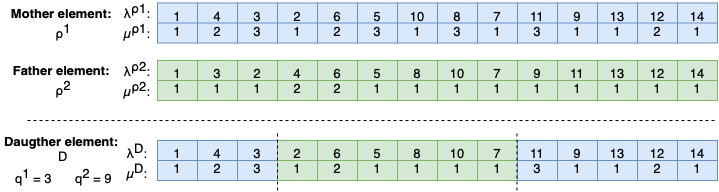

The diagram above was exported from draw.io. Its source (the exported page's mxGraphModel, read from the mxfile embedded in the PNG):
<mxGraphModel dx="1235" dy="727" grid="1" gridSize="10" guides="1" tooltips="1" connect="1" arrows="1" fold="1" page="1" pageScale="1" pageWidth="827" pageHeight="1169" math="0" shadow="0">
  <root>
    <mxCell id="0" />
    <mxCell id="1" parent="0" />
    <mxCell id="jkdbF7bP97F-QPeGgRyU-1" value="1&lt;br style=&quot;font-size: 13px;&quot;&gt;1" style="rounded=0;whiteSpace=wrap;html=1;fontSize=13;fillColor=#d5e8d4;strokeColor=#82b366;" vertex="1" parent="1">
      <mxGeometry x="200" y="320" width="40" height="40" as="geometry" />
    </mxCell>
    <mxCell id="jkdbF7bP97F-QPeGgRyU-2" value="3&lt;br style=&quot;font-size: 13px&quot;&gt;1" style="rounded=0;whiteSpace=wrap;html=1;fontSize=13;fillColor=#d5e8d4;strokeColor=#82b366;" vertex="1" parent="1">
      <mxGeometry x="240" y="320" width="40" height="40" as="geometry" />
    </mxCell>
    <mxCell id="jkdbF7bP97F-QPeGgRyU-3" value="2&lt;br&gt;1" style="rounded=0;whiteSpace=wrap;html=1;fontSize=13;fillColor=#d5e8d4;strokeColor=#82b366;" vertex="1" parent="1">
      <mxGeometry x="280" y="320" width="40" height="40" as="geometry" />
    </mxCell>
    <mxCell id="jkdbF7bP97F-QPeGgRyU-4" value="4&lt;br style=&quot;font-size: 13px&quot;&gt;2" style="rounded=0;whiteSpace=wrap;html=1;fontSize=13;fillColor=#d5e8d4;strokeColor=#82b366;" vertex="1" parent="1">
      <mxGeometry x="320" y="320" width="40" height="40" as="geometry" />
    </mxCell>
    <mxCell id="jkdbF7bP97F-QPeGgRyU-5" value="6&lt;br&gt;2" style="rounded=0;whiteSpace=wrap;html=1;fontSize=13;fillColor=#d5e8d4;strokeColor=#82b366;" vertex="1" parent="1">
      <mxGeometry x="360" y="320" width="40" height="40" as="geometry" />
    </mxCell>
    <mxCell id="jkdbF7bP97F-QPeGgRyU-6" value="5&lt;br&gt;1" style="rounded=0;whiteSpace=wrap;html=1;fontSize=13;fillColor=#d5e8d4;strokeColor=#82b366;" vertex="1" parent="1">
      <mxGeometry x="400" y="320" width="40" height="40" as="geometry" />
    </mxCell>
    <mxCell id="jkdbF7bP97F-QPeGgRyU-7" value="8&lt;br&gt;1" style="rounded=0;whiteSpace=wrap;html=1;fontSize=13;fillColor=#d5e8d4;strokeColor=#82b366;" vertex="1" parent="1">
      <mxGeometry x="440" y="320" width="40" height="40" as="geometry" />
    </mxCell>
    <mxCell id="jkdbF7bP97F-QPeGgRyU-8" value="λ&lt;span style=&quot;font-size: 13px;&quot;&gt;&lt;sup style=&quot;font-size: 13px;&quot;&gt;ρ&lt;/sup&gt;&lt;/span&gt;&lt;sup style=&quot;font-size: 13px;&quot;&gt;1&lt;/sup&gt;:" style="text;html=1;strokeColor=none;fillColor=none;align=center;verticalAlign=middle;whiteSpace=wrap;rounded=0;fontSize=13;" vertex="1" parent="1">
      <mxGeometry x="150" y="260" width="60" height="20" as="geometry" />
    </mxCell>
    <mxCell id="jkdbF7bP97F-QPeGgRyU-9" value="Mother element:&amp;nbsp;&lt;br style=&quot;font-size: 13px;&quot;&gt;&lt;span style=&quot;font-weight: normal; font-size: 13px;&quot;&gt;ρ&lt;sup style=&quot;font-size: 13px;&quot;&gt;1&lt;/sup&gt;&lt;/span&gt;" style="text;html=1;strokeColor=none;fillColor=none;align=center;verticalAlign=middle;whiteSpace=wrap;rounded=0;fontSize=13;fontStyle=1" vertex="1" parent="1">
      <mxGeometry x="51" y="265" width="110" height="35" as="geometry" />
    </mxCell>
    <mxCell id="jkdbF7bP97F-QPeGgRyU-12" value="10&lt;br&gt;1" style="rounded=0;whiteSpace=wrap;html=1;fontSize=13;fillColor=#d5e8d4;strokeColor=#82b366;" vertex="1" parent="1">
      <mxGeometry x="480" y="320" width="40" height="40" as="geometry" />
    </mxCell>
    <mxCell id="jkdbF7bP97F-QPeGgRyU-13" value="7&lt;br&gt;1" style="rounded=0;whiteSpace=wrap;html=1;fontSize=13;fillColor=#d5e8d4;strokeColor=#82b366;" vertex="1" parent="1">
      <mxGeometry x="520" y="320" width="40" height="40" as="geometry" />
    </mxCell>
    <mxCell id="jkdbF7bP97F-QPeGgRyU-14" value="9&lt;br&gt;1" style="rounded=0;whiteSpace=wrap;html=1;fontSize=13;fillColor=#d5e8d4;strokeColor=#82b366;" vertex="1" parent="1">
      <mxGeometry x="560" y="320" width="40" height="40" as="geometry" />
    </mxCell>
    <mxCell id="jkdbF7bP97F-QPeGgRyU-15" value="11&lt;br&gt;1" style="rounded=0;whiteSpace=wrap;html=1;fontSize=13;fillColor=#d5e8d4;strokeColor=#82b366;" vertex="1" parent="1">
      <mxGeometry x="600" y="320" width="40" height="40" as="geometry" />
    </mxCell>
    <mxCell id="jkdbF7bP97F-QPeGgRyU-16" value="13&lt;br&gt;1" style="rounded=0;whiteSpace=wrap;html=1;fontSize=13;fillColor=#d5e8d4;strokeColor=#82b366;" vertex="1" parent="1">
      <mxGeometry x="640" y="320" width="40" height="40" as="geometry" />
    </mxCell>
    <mxCell id="jkdbF7bP97F-QPeGgRyU-17" value="12&lt;br&gt;1" style="rounded=0;whiteSpace=wrap;html=1;fontSize=13;fillColor=#d5e8d4;strokeColor=#82b366;" vertex="1" parent="1">
      <mxGeometry x="680" y="320" width="40" height="40" as="geometry" />
    </mxCell>
    <mxCell id="jkdbF7bP97F-QPeGgRyU-18" value="14&lt;br style=&quot;font-size: 13px&quot;&gt;1" style="rounded=0;whiteSpace=wrap;html=1;fontSize=13;fillColor=#d5e8d4;strokeColor=#82b366;" vertex="1" parent="1">
      <mxGeometry x="720" y="320" width="40" height="40" as="geometry" />
    </mxCell>
    <mxCell id="jkdbF7bP97F-QPeGgRyU-19" value="" style="endArrow=none;html=1;rounded=0;exitX=0;exitY=0.5;exitDx=0;exitDy=0;entryX=1;entryY=0.5;entryDx=0;entryDy=0;fontSize=13;fillColor=#d5e8d4;strokeColor=#82b366;" edge="1" parent="1" source="jkdbF7bP97F-QPeGgRyU-1" target="jkdbF7bP97F-QPeGgRyU-18">
      <mxGeometry width="50" height="50" relative="1" as="geometry">
        <mxPoint x="280" y="390" as="sourcePoint" />
        <mxPoint x="330" y="340" as="targetPoint" />
      </mxGeometry>
    </mxCell>
    <mxCell id="jkdbF7bP97F-QPeGgRyU-20" value="Father element:&amp;nbsp;&lt;br style=&quot;font-size: 13px;&quot;&gt;&lt;span style=&quot;font-weight: normal; font-size: 13px;&quot;&gt;ρ&lt;sup style=&quot;font-size: 13px;&quot;&gt;2&lt;/sup&gt;&lt;/span&gt;" style="text;html=1;strokeColor=none;fillColor=none;align=center;verticalAlign=middle;whiteSpace=wrap;rounded=0;fontSize=13;fontStyle=1" vertex="1" parent="1">
      <mxGeometry x="51" y="322.5" width="110" height="35" as="geometry" />
    </mxCell>
    <mxCell id="jkdbF7bP97F-QPeGgRyU-21" value="1&lt;br style=&quot;font-size: 13px;&quot;&gt;1" style="rounded=0;whiteSpace=wrap;html=1;fontSize=13;fillColor=#dae8fc;strokeColor=#6c8ebf;" vertex="1" parent="1">
      <mxGeometry x="200" y="262.5" width="40" height="40" as="geometry" />
    </mxCell>
    <mxCell id="jkdbF7bP97F-QPeGgRyU-22" value="4&lt;br&gt;2" style="rounded=0;whiteSpace=wrap;html=1;fontSize=13;fillColor=#dae8fc;strokeColor=#6c8ebf;" vertex="1" parent="1">
      <mxGeometry x="240" y="262.5" width="40" height="40" as="geometry" />
    </mxCell>
    <mxCell id="jkdbF7bP97F-QPeGgRyU-23" value="3&lt;br style=&quot;font-size: 13px&quot;&gt;3" style="rounded=0;whiteSpace=wrap;html=1;fontSize=13;fillColor=#dae8fc;strokeColor=#6c8ebf;" vertex="1" parent="1">
      <mxGeometry x="280" y="262.5" width="40" height="40" as="geometry" />
    </mxCell>
    <mxCell id="jkdbF7bP97F-QPeGgRyU-24" value="2&lt;br&gt;1" style="rounded=0;whiteSpace=wrap;html=1;fontSize=13;fillColor=#dae8fc;strokeColor=#6c8ebf;" vertex="1" parent="1">
      <mxGeometry x="320" y="262.5" width="40" height="40" as="geometry" />
    </mxCell>
    <mxCell id="jkdbF7bP97F-QPeGgRyU-25" value="6&lt;br&gt;2" style="rounded=0;whiteSpace=wrap;html=1;fontSize=13;fillColor=#dae8fc;strokeColor=#6c8ebf;" vertex="1" parent="1">
      <mxGeometry x="360" y="262.5" width="40" height="40" as="geometry" />
    </mxCell>
    <mxCell id="jkdbF7bP97F-QPeGgRyU-26" value="5&lt;br&gt;3" style="rounded=0;whiteSpace=wrap;html=1;fontSize=13;fillColor=#dae8fc;strokeColor=#6c8ebf;" vertex="1" parent="1">
      <mxGeometry x="400" y="262.5" width="40" height="40" as="geometry" />
    </mxCell>
    <mxCell id="jkdbF7bP97F-QPeGgRyU-27" value="10&lt;br style=&quot;font-size: 13px&quot;&gt;1" style="rounded=0;whiteSpace=wrap;html=1;fontSize=13;fillColor=#dae8fc;strokeColor=#6c8ebf;" vertex="1" parent="1">
      <mxGeometry x="440" y="262.5" width="40" height="40" as="geometry" />
    </mxCell>
    <mxCell id="jkdbF7bP97F-QPeGgRyU-28" value="8&lt;br&gt;3" style="rounded=0;whiteSpace=wrap;html=1;fontSize=13;fillColor=#dae8fc;strokeColor=#6c8ebf;" vertex="1" parent="1">
      <mxGeometry x="480" y="262.5" width="40" height="40" as="geometry" />
    </mxCell>
    <mxCell id="jkdbF7bP97F-QPeGgRyU-29" value="7&lt;br&gt;1" style="rounded=0;whiteSpace=wrap;html=1;fontSize=13;fillColor=#dae8fc;strokeColor=#6c8ebf;" vertex="1" parent="1">
      <mxGeometry x="520" y="262.5" width="40" height="40" as="geometry" />
    </mxCell>
    <mxCell id="jkdbF7bP97F-QPeGgRyU-30" value="11&lt;br&gt;3" style="rounded=0;whiteSpace=wrap;html=1;fontSize=13;fillColor=#dae8fc;strokeColor=#6c8ebf;" vertex="1" parent="1">
      <mxGeometry x="560" y="262.5" width="40" height="40" as="geometry" />
    </mxCell>
    <mxCell id="jkdbF7bP97F-QPeGgRyU-31" value="9&lt;br&gt;1" style="rounded=0;whiteSpace=wrap;html=1;fontSize=13;fillColor=#dae8fc;strokeColor=#6c8ebf;" vertex="1" parent="1">
      <mxGeometry x="600" y="262.5" width="40" height="40" as="geometry" />
    </mxCell>
    <mxCell id="jkdbF7bP97F-QPeGgRyU-32" value="13&lt;br&gt;1" style="rounded=0;whiteSpace=wrap;html=1;fontSize=13;fillColor=#dae8fc;strokeColor=#6c8ebf;" vertex="1" parent="1">
      <mxGeometry x="640" y="262.5" width="40" height="40" as="geometry" />
    </mxCell>
    <mxCell id="jkdbF7bP97F-QPeGgRyU-33" value="12&lt;br&gt;2" style="rounded=0;whiteSpace=wrap;html=1;fontSize=13;fillColor=#dae8fc;strokeColor=#6c8ebf;" vertex="1" parent="1">
      <mxGeometry x="680" y="262.5" width="40" height="40" as="geometry" />
    </mxCell>
    <mxCell id="jkdbF7bP97F-QPeGgRyU-34" value="14&lt;br style=&quot;font-size: 13px&quot;&gt;1" style="rounded=0;whiteSpace=wrap;html=1;fontSize=13;fillColor=#dae8fc;strokeColor=#6c8ebf;" vertex="1" parent="1">
      <mxGeometry x="720" y="262.5" width="40" height="40" as="geometry" />
    </mxCell>
    <mxCell id="jkdbF7bP97F-QPeGgRyU-35" value="" style="endArrow=none;html=1;rounded=0;exitX=0;exitY=0.5;exitDx=0;exitDy=0;entryX=1;entryY=0.5;entryDx=0;entryDy=0;fontSize=13;fillColor=#dae8fc;strokeColor=#6c8ebf;" edge="1" parent="1" source="jkdbF7bP97F-QPeGgRyU-21" target="jkdbF7bP97F-QPeGgRyU-34">
      <mxGeometry width="50" height="50" relative="1" as="geometry">
        <mxPoint x="280" y="332.5" as="sourcePoint" />
        <mxPoint x="330" y="282.5" as="targetPoint" />
      </mxGeometry>
    </mxCell>
    <mxCell id="jkdbF7bP97F-QPeGgRyU-36" value="Daugther element:&amp;nbsp;&lt;br style=&quot;font-size: 13px;&quot;&gt;&lt;span style=&quot;font-size: 13px; font-weight: normal;&quot;&gt;D&lt;/span&gt;" style="text;html=1;strokeColor=none;fillColor=none;align=center;verticalAlign=middle;whiteSpace=wrap;rounded=0;fontSize=13;fontStyle=1" vertex="1" parent="1">
      <mxGeometry x="43" y="390" width="126" height="35" as="geometry" />
    </mxCell>
    <mxCell id="jkdbF7bP97F-QPeGgRyU-37" value="" style="endArrow=none;dashed=1;html=1;rounded=0;fontSize=16;" edge="1" parent="1">
      <mxGeometry width="50" height="50" relative="1" as="geometry">
        <mxPoint x="70" y="380" as="sourcePoint" />
        <mxPoint x="760" y="380" as="targetPoint" />
      </mxGeometry>
    </mxCell>
    <mxCell id="jkdbF7bP97F-QPeGgRyU-38" value="q&lt;sup style=&quot;font-size: 13px;&quot;&gt;1&lt;/sup&gt;&lt;font style=&quot;font-size: 13px;&quot;&gt;&lt;sup style=&quot;font-size: 13px;&quot;&gt;&amp;nbsp;&lt;/sup&gt;= 3&lt;br style=&quot;font-size: 13px;&quot;&gt;&lt;/font&gt;" style="text;html=1;align=center;verticalAlign=middle;resizable=0;points=[];autosize=1;strokeColor=none;fillColor=none;fontSize=13;" vertex="1" parent="1">
      <mxGeometry x="51" y="420" width="50" height="30" as="geometry" />
    </mxCell>
    <mxCell id="jkdbF7bP97F-QPeGgRyU-39" value="q&lt;sup style=&quot;font-size: 13px;&quot;&gt;2&lt;/sup&gt;&lt;font style=&quot;font-size: 13px;&quot;&gt;&lt;sup style=&quot;font-size: 13px;&quot;&gt;&amp;nbsp;&lt;/sup&gt;= 9&lt;br style=&quot;font-size: 13px;&quot;&gt;&lt;/font&gt;" style="text;html=1;align=center;verticalAlign=middle;resizable=0;points=[];autosize=1;strokeColor=none;fillColor=none;fontSize=13;" vertex="1" parent="1">
      <mxGeometry x="111" y="420" width="50" height="30" as="geometry" />
    </mxCell>
    <mxCell id="jkdbF7bP97F-QPeGgRyU-40" value="µ&lt;span style=&quot;font-size: 13px;&quot;&gt;&lt;sup style=&quot;font-size: 13px;&quot;&gt;ρ&lt;/sup&gt;&lt;/span&gt;&lt;sup style=&quot;font-size: 13px;&quot;&gt;1&lt;/sup&gt;:" style="text;html=1;strokeColor=none;fillColor=none;align=center;verticalAlign=middle;whiteSpace=wrap;rounded=0;fontSize=13;" vertex="1" parent="1">
      <mxGeometry x="150" y="280" width="60" height="20" as="geometry" />
    </mxCell>
    <mxCell id="jkdbF7bP97F-QPeGgRyU-41" value="λ&lt;span style=&quot;font-size: 13px;&quot;&gt;&lt;sup style=&quot;font-size: 13px;&quot;&gt;ρ&lt;/sup&gt;&lt;/span&gt;&lt;sup style=&quot;font-size: 13px;&quot;&gt;2&lt;/sup&gt;:" style="text;html=1;strokeColor=none;fillColor=none;align=center;verticalAlign=middle;whiteSpace=wrap;rounded=0;fontSize=13;" vertex="1" parent="1">
      <mxGeometry x="150" y="317.5" width="60" height="20" as="geometry" />
    </mxCell>
    <mxCell id="jkdbF7bP97F-QPeGgRyU-42" value="µ&lt;span style=&quot;font-size: 13px;&quot;&gt;&lt;sup style=&quot;font-size: 13px;&quot;&gt;ρ&lt;/sup&gt;&lt;/span&gt;&lt;sup style=&quot;font-size: 13px;&quot;&gt;2&lt;/sup&gt;:" style="text;html=1;strokeColor=none;fillColor=none;align=center;verticalAlign=middle;whiteSpace=wrap;rounded=0;fontSize=13;" vertex="1" parent="1">
      <mxGeometry x="150" y="337.5" width="60" height="20" as="geometry" />
    </mxCell>
    <mxCell id="jkdbF7bP97F-QPeGgRyU-43" value="λ&lt;span style=&quot;font-size: 13px;&quot;&gt;&lt;sup style=&quot;font-size: 13px;&quot;&gt;D&lt;/sup&gt;&lt;/span&gt;:" style="text;html=1;strokeColor=none;fillColor=none;align=center;verticalAlign=middle;whiteSpace=wrap;rounded=0;fontSize=13;" vertex="1" parent="1">
      <mxGeometry x="150" y="400" width="60" height="20" as="geometry" />
    </mxCell>
    <mxCell id="jkdbF7bP97F-QPeGgRyU-44" value="µ&lt;span style=&quot;font-size: 13px;&quot;&gt;&lt;sup style=&quot;font-size: 13px;&quot;&gt;D&lt;/sup&gt;&lt;/span&gt;:" style="text;html=1;strokeColor=none;fillColor=none;align=center;verticalAlign=middle;whiteSpace=wrap;rounded=0;fontSize=13;" vertex="1" parent="1">
      <mxGeometry x="150" y="420" width="60" height="20" as="geometry" />
    </mxCell>
    <mxCell id="jkdbF7bP97F-QPeGgRyU-73" value="1&lt;br style=&quot;font-size: 13px;&quot;&gt;1" style="rounded=0;whiteSpace=wrap;html=1;fontSize=13;fillColor=#dae8fc;strokeColor=#6c8ebf;" vertex="1" parent="1">
      <mxGeometry x="200" y="400" width="40" height="40" as="geometry" />
    </mxCell>
    <mxCell id="jkdbF7bP97F-QPeGgRyU-74" value="4&lt;br&gt;2" style="rounded=0;whiteSpace=wrap;html=1;fontSize=13;fillColor=#dae8fc;strokeColor=#6c8ebf;" vertex="1" parent="1">
      <mxGeometry x="240" y="400" width="40" height="40" as="geometry" />
    </mxCell>
    <mxCell id="jkdbF7bP97F-QPeGgRyU-75" value="3&lt;br style=&quot;font-size: 13px&quot;&gt;3" style="rounded=0;whiteSpace=wrap;html=1;fontSize=13;fillColor=#dae8fc;strokeColor=#6c8ebf;" vertex="1" parent="1">
      <mxGeometry x="280" y="400" width="40" height="40" as="geometry" />
    </mxCell>
    <mxCell id="jkdbF7bP97F-QPeGgRyU-76" value="" style="endArrow=none;html=1;rounded=0;exitX=0;exitY=0.5;exitDx=0;exitDy=0;entryX=1;entryY=0.5;entryDx=0;entryDy=0;fontSize=13;fillColor=#dae8fc;strokeColor=#6c8ebf;" edge="1" parent="1" target="jkdbF7bP97F-QPeGgRyU-75">
      <mxGeometry width="50" height="50" relative="1" as="geometry">
        <mxPoint x="200" y="420" as="sourcePoint" />
        <mxPoint x="759.9999999999998" y="420" as="targetPoint" />
      </mxGeometry>
    </mxCell>
    <mxCell id="jkdbF7bP97F-QPeGgRyU-77" value="2&lt;br&gt;1" style="rounded=0;whiteSpace=wrap;html=1;fontSize=13;fillColor=#d5e8d4;strokeColor=#82b366;" vertex="1" parent="1">
      <mxGeometry x="320" y="400" width="40" height="40" as="geometry" />
    </mxCell>
    <mxCell id="jkdbF7bP97F-QPeGgRyU-78" value="6&lt;br&gt;2" style="rounded=0;whiteSpace=wrap;html=1;fontSize=13;fillColor=#d5e8d4;strokeColor=#82b366;" vertex="1" parent="1">
      <mxGeometry x="360" y="400" width="40" height="40" as="geometry" />
    </mxCell>
    <mxCell id="jkdbF7bP97F-QPeGgRyU-81" value="5&lt;br&gt;1" style="rounded=0;whiteSpace=wrap;html=1;fontSize=13;fillColor=#d5e8d4;strokeColor=#82b366;" vertex="1" parent="1">
      <mxGeometry x="400" y="400" width="40" height="40" as="geometry" />
    </mxCell>
    <mxCell id="jkdbF7bP97F-QPeGgRyU-82" value="8&lt;br&gt;1" style="rounded=0;whiteSpace=wrap;html=1;fontSize=13;fillColor=#d5e8d4;strokeColor=#82b366;" vertex="1" parent="1">
      <mxGeometry x="440" y="400" width="40" height="40" as="geometry" />
    </mxCell>
    <mxCell id="jkdbF7bP97F-QPeGgRyU-83" value="10&lt;br&gt;1" style="rounded=0;whiteSpace=wrap;html=1;fontSize=13;fillColor=#d5e8d4;strokeColor=#82b366;" vertex="1" parent="1">
      <mxGeometry x="480" y="400" width="40" height="40" as="geometry" />
    </mxCell>
    <mxCell id="jkdbF7bP97F-QPeGgRyU-84" value="7&lt;br&gt;1" style="rounded=0;whiteSpace=wrap;html=1;fontSize=13;fillColor=#d5e8d4;strokeColor=#82b366;" vertex="1" parent="1">
      <mxGeometry x="520" y="400" width="40" height="40" as="geometry" />
    </mxCell>
    <mxCell id="jkdbF7bP97F-QPeGgRyU-85" value="" style="endArrow=none;html=1;rounded=0;exitX=0;exitY=0.5;exitDx=0;exitDy=0;fontSize=13;fillColor=#d5e8d4;strokeColor=#82b366;" edge="1" parent="1">
      <mxGeometry width="50" height="50" relative="1" as="geometry">
        <mxPoint x="320" y="420" as="sourcePoint" />
        <mxPoint x="560" y="420" as="targetPoint" />
      </mxGeometry>
    </mxCell>
    <mxCell id="jkdbF7bP97F-QPeGgRyU-86" value="" style="endArrow=none;dashed=1;html=1;rounded=0;" edge="1" parent="1">
      <mxGeometry width="50" height="50" relative="1" as="geometry">
        <mxPoint x="320" y="450" as="sourcePoint" />
        <mxPoint x="320" y="390" as="targetPoint" />
      </mxGeometry>
    </mxCell>
    <mxCell id="jkdbF7bP97F-QPeGgRyU-87" value="11&lt;br&gt;3" style="rounded=0;whiteSpace=wrap;html=1;fontSize=13;fillColor=#dae8fc;strokeColor=#6c8ebf;" vertex="1" parent="1">
      <mxGeometry x="560" y="400" width="40" height="40" as="geometry" />
    </mxCell>
    <mxCell id="jkdbF7bP97F-QPeGgRyU-88" value="9&lt;br&gt;1" style="rounded=0;whiteSpace=wrap;html=1;fontSize=13;fillColor=#dae8fc;strokeColor=#6c8ebf;" vertex="1" parent="1">
      <mxGeometry x="600" y="400" width="40" height="40" as="geometry" />
    </mxCell>
    <mxCell id="jkdbF7bP97F-QPeGgRyU-89" value="13&lt;br&gt;1" style="rounded=0;whiteSpace=wrap;html=1;fontSize=13;fillColor=#dae8fc;strokeColor=#6c8ebf;" vertex="1" parent="1">
      <mxGeometry x="640" y="400" width="40" height="40" as="geometry" />
    </mxCell>
    <mxCell id="jkdbF7bP97F-QPeGgRyU-90" value="12&lt;br&gt;2" style="rounded=0;whiteSpace=wrap;html=1;fontSize=13;fillColor=#dae8fc;strokeColor=#6c8ebf;" vertex="1" parent="1">
      <mxGeometry x="680" y="400" width="40" height="40" as="geometry" />
    </mxCell>
    <mxCell id="jkdbF7bP97F-QPeGgRyU-91" value="14&lt;br style=&quot;font-size: 13px&quot;&gt;1" style="rounded=0;whiteSpace=wrap;html=1;fontSize=13;fillColor=#dae8fc;strokeColor=#6c8ebf;" vertex="1" parent="1">
      <mxGeometry x="720" y="400" width="40" height="40" as="geometry" />
    </mxCell>
    <mxCell id="jkdbF7bP97F-QPeGgRyU-92" value="" style="endArrow=none;dashed=1;html=1;rounded=0;" edge="1" parent="1">
      <mxGeometry width="50" height="50" relative="1" as="geometry">
        <mxPoint x="559.46" y="450" as="sourcePoint" />
        <mxPoint x="559.46" y="390" as="targetPoint" />
      </mxGeometry>
    </mxCell>
    <mxCell id="jkdbF7bP97F-QPeGgRyU-93" value="" style="endArrow=none;html=1;rounded=0;exitX=0;exitY=0.5;exitDx=0;exitDy=0;entryX=1;entryY=0.5;entryDx=0;entryDy=0;fontSize=13;fillColor=#dae8fc;strokeColor=#6c8ebf;" edge="1" parent="1" target="jkdbF7bP97F-QPeGgRyU-91">
      <mxGeometry width="50" height="50" relative="1" as="geometry">
        <mxPoint x="560" y="420" as="sourcePoint" />
        <mxPoint x="680" y="420" as="targetPoint" />
      </mxGeometry>
    </mxCell>
  </root>
</mxGraphModel>